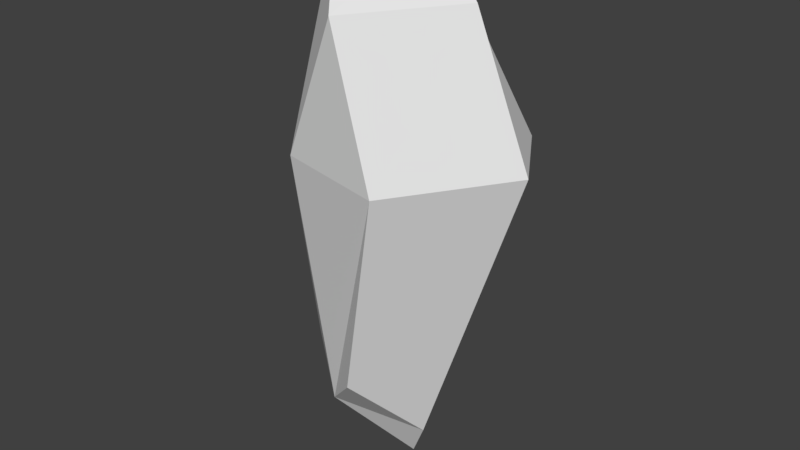 # Source: earth_mage_projectile.blend  (saved by Blender 2.77.0; exported with 4.5.12 LTS)
import bpy
from mathutils import Matrix  # noqa: F401  (used for matrix-valued properties, if any)

bpy.ops.wm.read_factory_settings(use_empty=True)
scene = bpy.context.scene
scene.name = 'Scene'

# ---- collections
col_collection_1 = bpy.data.collections.new('Collection 1'); scene.collection.children.link(col_collection_1)

# ---- world
world_world = bpy.data.worlds.new('World'); scene.world = world_world
world_world.color = (0.05088, 0.05088, 0.05088)
world_world.use_sun_shadow = False
world_world.sun_shadow_jitter_overblur = 0.0
world_world.cycles.sampling_method = 'MANUAL'

# ---- meshes
me_cube_013 = bpy.data.meshes.new('Cube.013')
me_cube_013.from_pydata([(-0.1307, 0.08069, -0.796), (-0.4032, 0.07164, 0.9296), (0.4457, -0.005245, 0.3546), (-0.2626, 0.3294, 0.3546), (0.2285, -0.009921, 0.8885), (-0.2472, 0.1628, 0.9296), (0.1602, -0.4458, 0.3546), (-0.5269, 0.01884, 0.3546), (-0.027, -0.4044, 0.8885), (0.06361, -0.04517, -0.796), (-0.3716, -0.1382, -0.4757), (-0.03766, -0.3545, -0.4757), (0.251, 0.3058, 0.3546), (-0.2721, -0.3505, 0.3546), (-0.2151, -0.1664, 1.083), (-0.009347, 0.07645, 1.083), (-0.2046, -0.2464, -0.6535), (-0.03353, 0.01776, -0.9738)], [], [(7, 3, 0, 10), (6, 2, 4, 8), (2, 6, 11, 9), (3, 7, 1, 5), (12, 2, 9, 17), (17, 16, 10, 0), (15, 14, 8, 4), (12, 3, 5, 15), (13, 6, 8, 14), (13, 7, 10, 16), (6, 13, 16, 11), (7, 13, 14, 1), (2, 12, 15, 4), (5, 1, 14, 15), (9, 11, 16, 17), (3, 12, 17, 0)])
_uv = me_cube_013.uv_layers.new(name='UVMap')
_uv.uv.foreach_set('vector', [0.08145, 0.2138, 0.06825, 0.2151, 0.06792, 0.1766, 0.07941, 0.186, 0.06842, 0.2144, 0.08527, 0.2171, 0.07849, 0.2346, 0.0634, 0.2322, 0.08527, 0.2171, 0.06842, 0.2144, 0.07178, 0.1867, 0.08357, 0.1777, 0.06825, 0.2151, 0.08145, 0.2138, 0.07933, 0.2329, 0.07353, 0.2338, 0.07805, 0.2215, 0.06613, 0.2212, 0.07255, 0.1823, 0.0761, 0.1764, 0.07552, 0.1762, 0.07922, 0.1903, 0.07296, 0.1963, 0.07121, 0.1816, 0.07509, 0.2444, 0.06477, 0.2438, 0.0634, 0.2322, 0.07849, 0.2346, 0.06384, 0.2214, 0.0805, 0.2227, 0.07824, 0.2421, 0.06995, 0.2469, 0.0693, 0.2237, 0.08364, 0.2225, 0.07888, 0.2403, 0.07019, 0.2482, 0.08064, 0.2233, 0.06605, 0.2234, 0.07296, 0.1963, 0.07922, 0.1903, 0.08364, 0.2225, 0.0693, 0.2237, 0.06771, 0.1907, 0.07449, 0.1961, 0.06605, 0.2234, 0.08064, 0.2233, 0.07692, 0.2475, 0.06704, 0.2426, 0.06613, 0.2212, 0.07805, 0.2215, 0.07595, 0.2477, 0.0693, 0.2397, 0.07353, 0.2338, 0.07933, 0.2329, 0.07968, 0.2439, 0.06944, 0.2425, 0.07489, 0.1813, 0.07449, 0.1961, 0.06771, 0.1907, 0.07012, 0.1763, 0.0805, 0.2227, 0.06384, 0.2214, 0.07603, 0.178, 0.07884, 0.1843])
me_cube_013.materials.append(None)
me_cube_013.use_remesh_preserve_volume = False
me_cube_013.use_remesh_preserve_attributes = False
me_cube_013.use_mirror_vertex_groups = False
me_cube_013.update()

# ---- objects
ob_auto_attacks_projectile = bpy.data.objects.new('auto attacks projectile', me_cube_013)

# ---- transforms, parenting, visibility, modifiers, constraints
ob_auto_attacks_projectile.location = (0.0, 0.0, 0.0)
ob_auto_attacks_projectile.lineart.crease_threshold = 0.0

# ---- collection membership
col_collection_1.objects.link(ob_auto_attacks_projectile)

# ---- scene / render settings (as saved in the file)
scene.frame_start = 0; scene.frame_end = 0; scene.frame_set(1535)
scene.render.engine = 'BLENDER_EEVEE_NEXT'
scene.render.resolution_percentage = 50
scene.render.fps = 30
scene.render.dither_intensity = 0.0
scene.cycles.use_denoising = False
scene.cycles.samples = 128
scene.cycles.sampling_pattern = 'TABULATED_SOBOL'
scene.cycles.light_sampling_threshold = 0.0
scene.cycles.use_adaptive_sampling = False
scene.cycles.use_light_tree = False
scene.cycles.blur_glossy = 0.0
scene.cycles.sample_clamp_indirect = 0.0
scene.view_settings.view_transform = 'Standard'
bpy.context.view_layer.update()

# ---- added for rendering (the .blend has no active camera and no usable light): camera, sun
cam_auto = bpy.data.cameras.new('AutoCamera')
cam_auto.lens = 50.0
cam_auto.sensor_width = 36.0
cam_auto.clip_end = 1000.0
ob_auto_camera = bpy.data.objects.new('AutoCamera', cam_auto)
scene.collection.objects.link(ob_auto_camera)
ob_auto_camera.location = (2.18331, -2.72697, 1.83381)
ob_auto_camera.rotation_euler = (1.09748, -7.21219e-08, 0.694738)
scene.camera = ob_auto_camera
light_auto_sun = bpy.data.lights.new('AutoSun', 'SUN')
light_auto_sun.energy = 3.0
light_auto_sun.angle = 0.0523599
ob_auto_sun = bpy.data.objects.new('AutoSun', light_auto_sun)
scene.collection.objects.link(ob_auto_sun)
ob_auto_sun.rotation_euler = (0.872665, 0.174533, 0.523599)
bpy.context.view_layer.update()
